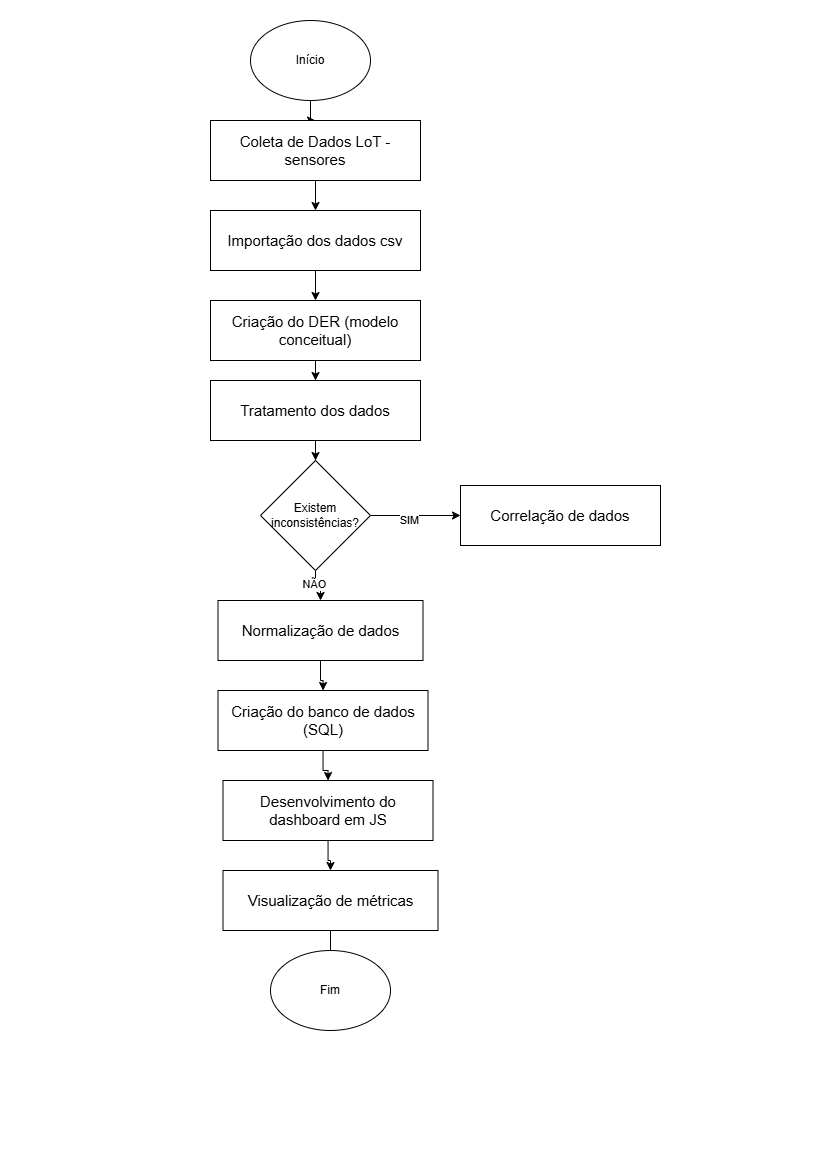

The diagram above was exported from draw.io. Its source (the exported page's mxGraphModel, read from the mxfile embedded in the PNG):
<mxGraphModel dx="1099" dy="696" grid="1" gridSize="10" guides="1" tooltips="1" connect="1" arrows="1" fold="1" page="1" pageScale="1" pageWidth="827" pageHeight="1169" math="0" shadow="0">
  <root>
    <mxCell id="0" />
    <mxCell id="1" parent="0" />
    <mxCell id="KNPEDAcEwxCH6I7KJngW-3" edge="1" parent="1" source="KNPEDAcEwxCH6I7KJngW-1" style="edgeStyle=orthogonalEdgeStyle;rounded=0;orthogonalLoop=1;jettySize=auto;html=1;" target="KNPEDAcEwxCH6I7KJngW-2">
      <mxGeometry relative="1" as="geometry" />
    </mxCell>
    <mxCell id="KNPEDAcEwxCH6I7KJngW-1" parent="1" style="ellipse;whiteSpace=wrap;html=1;" value="Início" vertex="1">
      <mxGeometry height="80" width="120" x="250" y="20" as="geometry" />
    </mxCell>
    <mxCell id="KNPEDAcEwxCH6I7KJngW-5" edge="1" parent="1" source="KNPEDAcEwxCH6I7KJngW-2" style="edgeStyle=orthogonalEdgeStyle;rounded=0;orthogonalLoop=1;jettySize=auto;html=1;" target="KNPEDAcEwxCH6I7KJngW-4">
      <mxGeometry relative="1" as="geometry" />
    </mxCell>
    <mxCell id="KNPEDAcEwxCH6I7KJngW-2" parent="1" style="rounded=0;whiteSpace=wrap;html=1;" value="&lt;font style=&quot;font-size: 15px;&quot;&gt;Coleta de Dados LoT - sensores&lt;/font&gt;" vertex="1">
      <mxGeometry height="60" width="210" x="210" y="120" as="geometry" />
    </mxCell>
    <mxCell id="KNPEDAcEwxCH6I7KJngW-8" edge="1" parent="1" source="KNPEDAcEwxCH6I7KJngW-4" style="edgeStyle=orthogonalEdgeStyle;rounded=0;orthogonalLoop=1;jettySize=auto;html=1;" target="KNPEDAcEwxCH6I7KJngW-7">
      <mxGeometry relative="1" as="geometry" />
    </mxCell>
    <mxCell id="KNPEDAcEwxCH6I7KJngW-4" parent="1" style="rounded=0;whiteSpace=wrap;html=1;" value="&lt;font style=&quot;font-size: 15px;&quot;&gt;Importação dos dados csv&lt;/font&gt;" vertex="1">
      <mxGeometry height="60" width="210" x="210" y="210" as="geometry" />
    </mxCell>
    <mxCell id="KNPEDAcEwxCH6I7KJngW-10" edge="1" parent="1" source="KNPEDAcEwxCH6I7KJngW-7" style="edgeStyle=orthogonalEdgeStyle;rounded=0;orthogonalLoop=1;jettySize=auto;html=1;" target="KNPEDAcEwxCH6I7KJngW-9">
      <mxGeometry relative="1" as="geometry" />
    </mxCell>
    <mxCell id="KNPEDAcEwxCH6I7KJngW-7" parent="1" style="rounded=0;whiteSpace=wrap;html=1;" value="&lt;font style=&quot;font-size: 15px;&quot;&gt;Criação do DER (modelo conceitual)&lt;/font&gt;" vertex="1">
      <mxGeometry height="60" width="210" x="210" y="300" as="geometry" />
    </mxCell>
    <mxCell id="KNPEDAcEwxCH6I7KJngW-17" edge="1" parent="1" source="KNPEDAcEwxCH6I7KJngW-9" style="edgeStyle=orthogonalEdgeStyle;rounded=0;orthogonalLoop=1;jettySize=auto;html=1;entryX=0.5;entryY=0;entryDx=0;entryDy=0;" target="KNPEDAcEwxCH6I7KJngW-11">
      <mxGeometry relative="1" as="geometry" />
    </mxCell>
    <mxCell id="KNPEDAcEwxCH6I7KJngW-9" parent="1" style="rounded=0;whiteSpace=wrap;html=1;" value="&lt;font style=&quot;font-size: 15px;&quot;&gt;Tratamento dos dados&lt;/font&gt;" vertex="1">
      <mxGeometry height="60" width="210" x="210" y="380" as="geometry" />
    </mxCell>
    <mxCell id="KNPEDAcEwxCH6I7KJngW-18" edge="1" parent="1" source="KNPEDAcEwxCH6I7KJngW-11" style="edgeStyle=orthogonalEdgeStyle;rounded=0;orthogonalLoop=1;jettySize=auto;html=1;" target="KNPEDAcEwxCH6I7KJngW-14">
      <mxGeometry relative="1" as="geometry" />
    </mxCell>
    <mxCell id="KNPEDAcEwxCH6I7KJngW-19" connectable="0" parent="KNPEDAcEwxCH6I7KJngW-18" style="edgeLabel;html=1;align=center;verticalAlign=middle;resizable=0;points=[];" value="SIM" vertex="1">
      <mxGeometry relative="1" x="-0.136" y="-4" as="geometry">
        <mxPoint as="offset" />
      </mxGeometry>
    </mxCell>
    <mxCell id="KNPEDAcEwxCH6I7KJngW-20" edge="1" parent="1" source="KNPEDAcEwxCH6I7KJngW-11" style="edgeStyle=orthogonalEdgeStyle;rounded=0;orthogonalLoop=1;jettySize=auto;html=1;" target="KNPEDAcEwxCH6I7KJngW-16">
      <mxGeometry relative="1" as="geometry" />
    </mxCell>
    <mxCell id="KNPEDAcEwxCH6I7KJngW-21" connectable="0" parent="KNPEDAcEwxCH6I7KJngW-20" style="edgeLabel;html=1;align=center;verticalAlign=middle;resizable=0;points=[];" value="NÃO" vertex="1">
      <mxGeometry relative="1" x="-0.26" y="-2" as="geometry">
        <mxPoint as="offset" />
      </mxGeometry>
    </mxCell>
    <mxCell id="KNPEDAcEwxCH6I7KJngW-11" parent="1" style="rhombus;whiteSpace=wrap;html=1;" value="Existem inconsistências?" vertex="1">
      <mxGeometry height="110" width="110" x="260" y="460" as="geometry" />
    </mxCell>
    <mxCell id="KNPEDAcEwxCH6I7KJngW-14" parent="1" style="rounded=0;whiteSpace=wrap;html=1;" value="&lt;font style=&quot;font-size: 15px;&quot;&gt;Correlação de dados&lt;/font&gt;" vertex="1">
      <mxGeometry height="60" width="200" x="460" y="485" as="geometry" />
    </mxCell>
    <mxCell id="KNPEDAcEwxCH6I7KJngW-23" edge="1" parent="1" source="KNPEDAcEwxCH6I7KJngW-16" style="edgeStyle=orthogonalEdgeStyle;rounded=0;orthogonalLoop=1;jettySize=auto;html=1;" target="KNPEDAcEwxCH6I7KJngW-22">
      <mxGeometry relative="1" as="geometry" />
    </mxCell>
    <mxCell id="KNPEDAcEwxCH6I7KJngW-16" parent="1" style="rounded=0;whiteSpace=wrap;html=1;" value="&lt;font style=&quot;font-size: 15px;&quot;&gt;Normalização de dados&lt;/font&gt;" vertex="1">
      <mxGeometry height="60" width="205" x="217.5" y="600" as="geometry" />
    </mxCell>
    <mxCell id="KNPEDAcEwxCH6I7KJngW-26" edge="1" parent="1" source="KNPEDAcEwxCH6I7KJngW-22" style="edgeStyle=orthogonalEdgeStyle;rounded=0;orthogonalLoop=1;jettySize=auto;html=1;" target="KNPEDAcEwxCH6I7KJngW-24">
      <mxGeometry relative="1" as="geometry" />
    </mxCell>
    <mxCell id="KNPEDAcEwxCH6I7KJngW-22" parent="1" style="rounded=0;whiteSpace=wrap;html=1;" value="&lt;font style=&quot;font-size: 15px;&quot;&gt;Criação do banco de dados (SQL)&lt;/font&gt;" vertex="1">
      <mxGeometry height="60" width="210" x="217.5" y="690" as="geometry" />
    </mxCell>
    <mxCell id="KNPEDAcEwxCH6I7KJngW-27" edge="1" parent="1" source="KNPEDAcEwxCH6I7KJngW-24" style="edgeStyle=orthogonalEdgeStyle;rounded=0;orthogonalLoop=1;jettySize=auto;html=1;" target="KNPEDAcEwxCH6I7KJngW-25">
      <mxGeometry relative="1" as="geometry" />
    </mxCell>
    <mxCell id="KNPEDAcEwxCH6I7KJngW-24" parent="1" style="rounded=0;whiteSpace=wrap;html=1;" value="&lt;font style=&quot;font-size: 15px;&quot;&gt;Desenvolvimento do dashboard em JS&lt;/font&gt;" vertex="1">
      <mxGeometry height="60" width="210" x="222.5" y="780" as="geometry" />
    </mxCell>
    <mxCell id="KNPEDAcEwxCH6I7KJngW-29" edge="1" parent="1" source="KNPEDAcEwxCH6I7KJngW-25" style="edgeStyle=orthogonalEdgeStyle;rounded=0;orthogonalLoop=1;jettySize=auto;html=1;">
      <mxGeometry relative="1" as="geometry">
        <mxPoint x="330.0000000000002" y="960" as="targetPoint" />
      </mxGeometry>
    </mxCell>
    <mxCell id="KNPEDAcEwxCH6I7KJngW-25" parent="1" style="rounded=0;whiteSpace=wrap;html=1;" value="&lt;font style=&quot;font-size: 15px;&quot;&gt;Visualização de métricas&lt;/font&gt;" vertex="1">
      <mxGeometry height="60" width="215" x="222.5" y="870" as="geometry" />
    </mxCell>
    <mxCell id="KNPEDAcEwxCH6I7KJngW-28" parent="1" style="ellipse;whiteSpace=wrap;html=1;" value="Fim" vertex="1">
      <mxGeometry height="80" width="120" x="270" y="950" as="geometry" />
    </mxCell>
    <mxCell id="KNPEDAcEwxCH6I7KJngW-31" edge="1" parent="1" source="KNPEDAcEwxCH6I7KJngW-2" style="edgeStyle=orthogonalEdgeStyle;rounded=0;orthogonalLoop=1;jettySize=auto;html=1;exitX=0.5;exitY=1;exitDx=0;exitDy=0;" target="KNPEDAcEwxCH6I7KJngW-2">
      <mxGeometry relative="1" as="geometry" />
    </mxCell>
  </root>
</mxGraphModel>